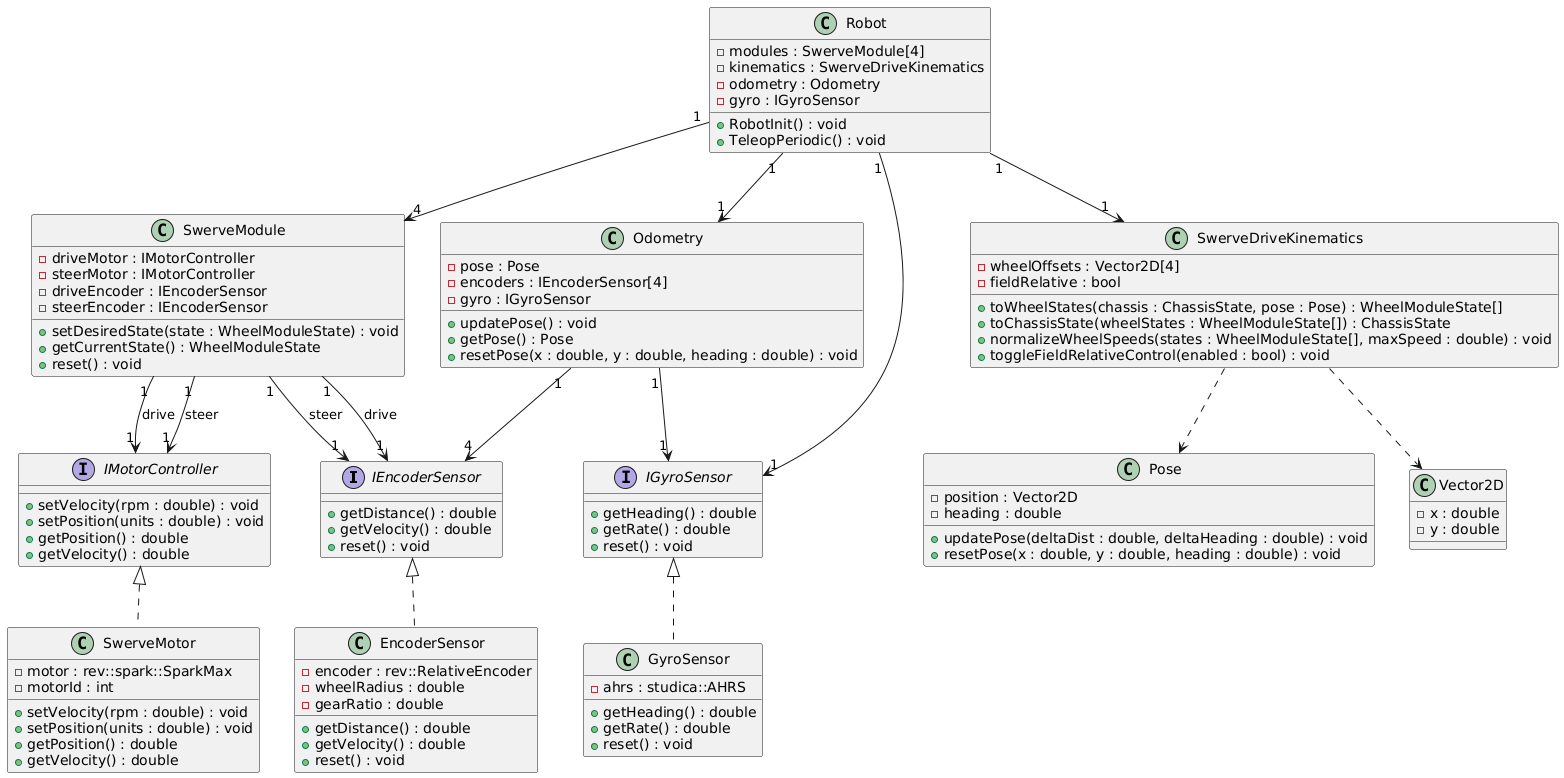

The diagram above was rendered by PlantUML. Its source (embedded in the PNG):
@startuml
' ---------------- Interfaces ----------------
interface IEncoderSensor {
    + getDistance() : double
    + getVelocity() : double
    + reset() : void
}

interface IGyroSensor {
    + getHeading() : double
    + getRate() : double
    + reset() : void
}

interface IMotorController {
    + setVelocity(rpm : double) : void
    + setPosition(units : double) : void
    + getPosition() : double
    + getVelocity() : double
}

' ---------------- Hardware classes ----------------
class EncoderSensor {
    - encoder : rev::RelativeEncoder
    - wheelRadius : double
    - gearRatio : double
    + getDistance() : double
    + getVelocity() : double
    + reset() : void
}

class GyroSensor {
    - ahrs : studica::AHRS
    + getHeading() : double
    + getRate() : double
    + reset() : void
}

class SwerveMotor {
    - motor : rev::spark::SparkMax
    - motorId : int
    + setVelocity(rpm : double) : void
    + setPosition(units : double) : void
    + getPosition() : double
    + getVelocity() : double
}

' ---------------- Math / State ----------------
class Vector2D {
    - x : double
    - y : double
}

class Pose {
    - position : Vector2D
    - heading : double
    + updatePose(deltaDist : double, deltaHeading : double) : void
    + resetPose(x : double, y : double, heading : double) : void
}



' ---------------- Logic ----------------
class SwerveModule {
    - driveMotor : IMotorController
    - steerMotor : IMotorController
    - driveEncoder : IEncoderSensor
    - steerEncoder : IEncoderSensor
    + setDesiredState(state : WheelModuleState) : void
    + getCurrentState() : WheelModuleState
    + reset() : void
}

class SwerveDriveKinematics {
    - wheelOffsets : Vector2D[4]
    - fieldRelative : bool
    + toWheelStates(chassis : ChassisState, pose : Pose) : WheelModuleState[]
    + toChassisState(wheelStates : WheelModuleState[]) : ChassisState
    + normalizeWheelSpeeds(states : WheelModuleState[], maxSpeed : double) : void
    + toggleFieldRelativeControl(enabled : bool) : void
}

class Odometry {
    - pose : Pose
    - encoders : IEncoderSensor[4]
    - gyro : IGyroSensor
    + updatePose() : void
    + getPose() : Pose
    + resetPose(x : double, y : double, heading : double) : void
}

class Robot {
    - modules : SwerveModule[4]
    - kinematics : SwerveDriveKinematics
    - odometry : Odometry
    - gyro : IGyroSensor
    + RobotInit() : void
    + TeleopPeriodic() : void
}

' ---------------- Inheritance ----------------
IEncoderSensor <|.. EncoderSensor
IGyroSensor <|.. GyroSensor
IMotorController <|.. SwerveMotor

' ---------------- Associations ----------------
Robot "1" --> "4" SwerveModule
Robot "1" --> "1" SwerveDriveKinematics
Robot "1" --> "1" Odometry
Robot "1" --> "1" IGyroSensor

SwerveModule "1" --> "1" IEncoderSensor : drive
SwerveModule "1" --> "1" IEncoderSensor : steer
SwerveModule "1" --> "1" IMotorController : drive
SwerveModule "1" --> "1" IMotorController : steer

Odometry "1" --> "4" IEncoderSensor
Odometry "1" --> "1" IGyroSensor

SwerveDriveKinematics ..> Pose
SwerveDriveKinematics ..> Vector2D
@enduml